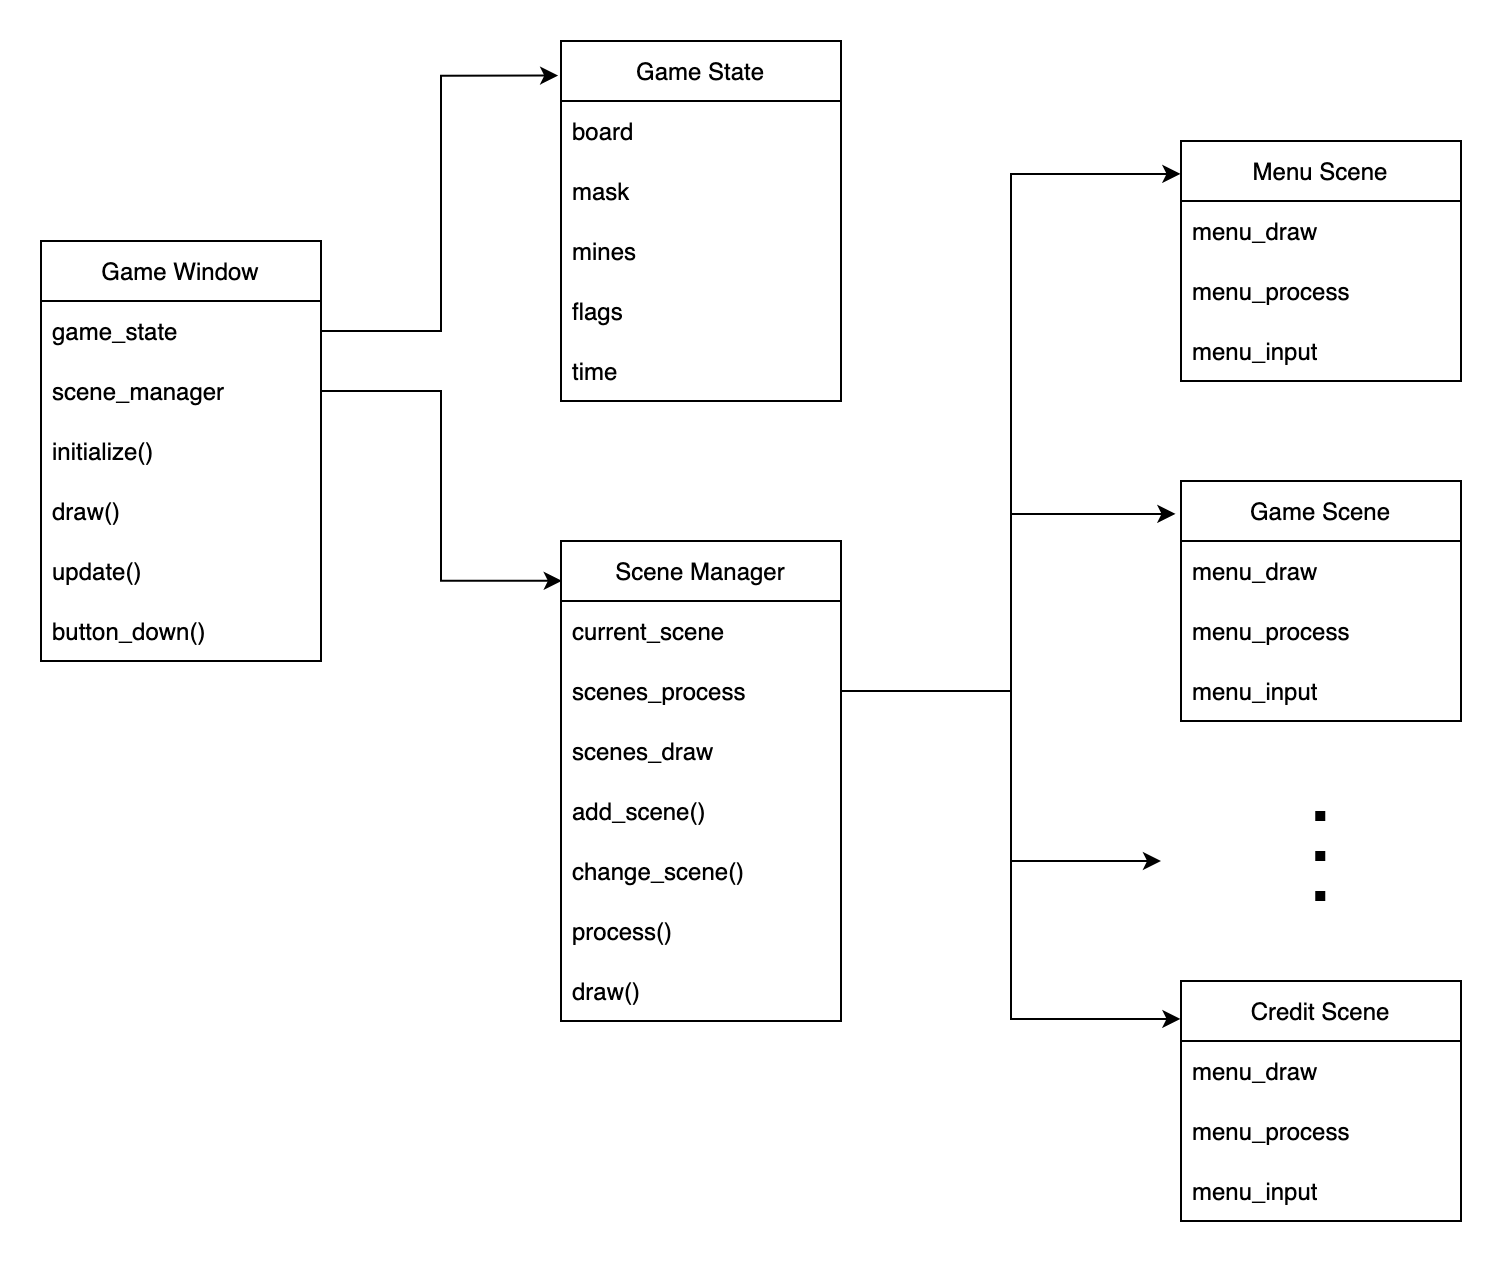

The diagram above was exported from draw.io. Its source (the exported page's mxGraphModel, read from the mxfile embedded in the PNG):
<mxGraphModel dx="986" dy="690" grid="1" gridSize="10" guides="1" tooltips="1" connect="1" arrows="1" fold="1" page="1" pageScale="1" pageWidth="827" pageHeight="1169" math="0" shadow="0">
  <root>
    <mxCell id="0" />
    <mxCell id="1" parent="0" />
    <mxCell id="2Cy89htEHPc5RPJm60_D-1" value="Game Window" style="swimlane;fontStyle=0;childLayout=stackLayout;horizontal=1;startSize=30;horizontalStack=0;resizeParent=1;resizeParentMax=0;resizeLast=0;collapsible=1;marginBottom=0;" vertex="1" parent="1">
      <mxGeometry x="60" y="170" width="140" height="210" as="geometry" />
    </mxCell>
    <mxCell id="2Cy89htEHPc5RPJm60_D-26" value="game_state" style="text;strokeColor=none;fillColor=none;align=left;verticalAlign=middle;spacingLeft=4;spacingRight=4;overflow=hidden;points=[[0,0.5],[1,0.5]];portConstraint=eastwest;rotatable=0;" vertex="1" parent="2Cy89htEHPc5RPJm60_D-1">
      <mxGeometry y="30" width="140" height="30" as="geometry" />
    </mxCell>
    <mxCell id="2Cy89htEHPc5RPJm60_D-27" value="scene_manager" style="text;strokeColor=none;fillColor=none;align=left;verticalAlign=middle;spacingLeft=4;spacingRight=4;overflow=hidden;points=[[0,0.5],[1,0.5]];portConstraint=eastwest;rotatable=0;" vertex="1" parent="2Cy89htEHPc5RPJm60_D-1">
      <mxGeometry y="60" width="140" height="30" as="geometry" />
    </mxCell>
    <mxCell id="2Cy89htEHPc5RPJm60_D-4" value="initialize()" style="text;strokeColor=none;fillColor=none;align=left;verticalAlign=middle;spacingLeft=4;spacingRight=4;overflow=hidden;points=[[0,0.5],[1,0.5]];portConstraint=eastwest;rotatable=0;" vertex="1" parent="2Cy89htEHPc5RPJm60_D-1">
      <mxGeometry y="90" width="140" height="30" as="geometry" />
    </mxCell>
    <mxCell id="2Cy89htEHPc5RPJm60_D-2" value="draw()" style="text;strokeColor=none;fillColor=none;align=left;verticalAlign=middle;spacingLeft=4;spacingRight=4;overflow=hidden;points=[[0,0.5],[1,0.5]];portConstraint=eastwest;rotatable=0;" vertex="1" parent="2Cy89htEHPc5RPJm60_D-1">
      <mxGeometry y="120" width="140" height="30" as="geometry" />
    </mxCell>
    <mxCell id="2Cy89htEHPc5RPJm60_D-3" value="update()" style="text;strokeColor=none;fillColor=none;align=left;verticalAlign=middle;spacingLeft=4;spacingRight=4;overflow=hidden;points=[[0,0.5],[1,0.5]];portConstraint=eastwest;rotatable=0;" vertex="1" parent="2Cy89htEHPc5RPJm60_D-1">
      <mxGeometry y="150" width="140" height="30" as="geometry" />
    </mxCell>
    <mxCell id="2Cy89htEHPc5RPJm60_D-25" value="button_down()" style="text;strokeColor=none;fillColor=none;align=left;verticalAlign=middle;spacingLeft=4;spacingRight=4;overflow=hidden;points=[[0,0.5],[1,0.5]];portConstraint=eastwest;rotatable=0;" vertex="1" parent="2Cy89htEHPc5RPJm60_D-1">
      <mxGeometry y="180" width="140" height="30" as="geometry" />
    </mxCell>
    <mxCell id="2Cy89htEHPc5RPJm60_D-5" value="Game State" style="swimlane;fontStyle=0;childLayout=stackLayout;horizontal=1;startSize=30;horizontalStack=0;resizeParent=1;resizeParentMax=0;resizeLast=0;collapsible=1;marginBottom=0;" vertex="1" parent="1">
      <mxGeometry x="320" y="70" width="140" height="180" as="geometry" />
    </mxCell>
    <mxCell id="2Cy89htEHPc5RPJm60_D-6" value="board" style="text;strokeColor=none;fillColor=none;align=left;verticalAlign=middle;spacingLeft=4;spacingRight=4;overflow=hidden;points=[[0,0.5],[1,0.5]];portConstraint=eastwest;rotatable=0;" vertex="1" parent="2Cy89htEHPc5RPJm60_D-5">
      <mxGeometry y="30" width="140" height="30" as="geometry" />
    </mxCell>
    <mxCell id="2Cy89htEHPc5RPJm60_D-7" value="mask" style="text;strokeColor=none;fillColor=none;align=left;verticalAlign=middle;spacingLeft=4;spacingRight=4;overflow=hidden;points=[[0,0.5],[1,0.5]];portConstraint=eastwest;rotatable=0;" vertex="1" parent="2Cy89htEHPc5RPJm60_D-5">
      <mxGeometry y="60" width="140" height="30" as="geometry" />
    </mxCell>
    <mxCell id="2Cy89htEHPc5RPJm60_D-8" value="mines" style="text;strokeColor=none;fillColor=none;align=left;verticalAlign=middle;spacingLeft=4;spacingRight=4;overflow=hidden;points=[[0,0.5],[1,0.5]];portConstraint=eastwest;rotatable=0;" vertex="1" parent="2Cy89htEHPc5RPJm60_D-5">
      <mxGeometry y="90" width="140" height="30" as="geometry" />
    </mxCell>
    <mxCell id="2Cy89htEHPc5RPJm60_D-13" value="flags" style="text;strokeColor=none;fillColor=none;align=left;verticalAlign=middle;spacingLeft=4;spacingRight=4;overflow=hidden;points=[[0,0.5],[1,0.5]];portConstraint=eastwest;rotatable=0;" vertex="1" parent="2Cy89htEHPc5RPJm60_D-5">
      <mxGeometry y="120" width="140" height="30" as="geometry" />
    </mxCell>
    <mxCell id="2Cy89htEHPc5RPJm60_D-14" value="time" style="text;strokeColor=none;fillColor=none;align=left;verticalAlign=middle;spacingLeft=4;spacingRight=4;overflow=hidden;points=[[0,0.5],[1,0.5]];portConstraint=eastwest;rotatable=0;" vertex="1" parent="2Cy89htEHPc5RPJm60_D-5">
      <mxGeometry y="150" width="140" height="30" as="geometry" />
    </mxCell>
    <mxCell id="2Cy89htEHPc5RPJm60_D-9" value="Scene Manager" style="swimlane;fontStyle=0;childLayout=stackLayout;horizontal=1;startSize=30;horizontalStack=0;resizeParent=1;resizeParentMax=0;resizeLast=0;collapsible=1;marginBottom=0;" vertex="1" parent="1">
      <mxGeometry x="320" y="320" width="140" height="240" as="geometry" />
    </mxCell>
    <mxCell id="2Cy89htEHPc5RPJm60_D-16" value="current_scene" style="text;strokeColor=none;fillColor=none;align=left;verticalAlign=middle;spacingLeft=4;spacingRight=4;overflow=hidden;points=[[0,0.5],[1,0.5]];portConstraint=eastwest;rotatable=0;" vertex="1" parent="2Cy89htEHPc5RPJm60_D-9">
      <mxGeometry y="30" width="140" height="30" as="geometry" />
    </mxCell>
    <mxCell id="2Cy89htEHPc5RPJm60_D-17" value="scenes_process" style="text;strokeColor=none;fillColor=none;align=left;verticalAlign=middle;spacingLeft=4;spacingRight=4;overflow=hidden;points=[[0,0.5],[1,0.5]];portConstraint=eastwest;rotatable=0;" vertex="1" parent="2Cy89htEHPc5RPJm60_D-9">
      <mxGeometry y="60" width="140" height="30" as="geometry" />
    </mxCell>
    <mxCell id="2Cy89htEHPc5RPJm60_D-18" value="scenes_draw" style="text;strokeColor=none;fillColor=none;align=left;verticalAlign=middle;spacingLeft=4;spacingRight=4;overflow=hidden;points=[[0,0.5],[1,0.5]];portConstraint=eastwest;rotatable=0;" vertex="1" parent="2Cy89htEHPc5RPJm60_D-9">
      <mxGeometry y="90" width="140" height="30" as="geometry" />
    </mxCell>
    <mxCell id="2Cy89htEHPc5RPJm60_D-10" value="add_scene()" style="text;strokeColor=none;fillColor=none;align=left;verticalAlign=middle;spacingLeft=4;spacingRight=4;overflow=hidden;points=[[0,0.5],[1,0.5]];portConstraint=eastwest;rotatable=0;" vertex="1" parent="2Cy89htEHPc5RPJm60_D-9">
      <mxGeometry y="120" width="140" height="30" as="geometry" />
    </mxCell>
    <mxCell id="2Cy89htEHPc5RPJm60_D-11" value="change_scene()" style="text;strokeColor=none;fillColor=none;align=left;verticalAlign=middle;spacingLeft=4;spacingRight=4;overflow=hidden;points=[[0,0.5],[1,0.5]];portConstraint=eastwest;rotatable=0;" vertex="1" parent="2Cy89htEHPc5RPJm60_D-9">
      <mxGeometry y="150" width="140" height="30" as="geometry" />
    </mxCell>
    <mxCell id="2Cy89htEHPc5RPJm60_D-12" value="process()" style="text;strokeColor=none;fillColor=none;align=left;verticalAlign=middle;spacingLeft=4;spacingRight=4;overflow=hidden;points=[[0,0.5],[1,0.5]];portConstraint=eastwest;rotatable=0;" vertex="1" parent="2Cy89htEHPc5RPJm60_D-9">
      <mxGeometry y="180" width="140" height="30" as="geometry" />
    </mxCell>
    <mxCell id="2Cy89htEHPc5RPJm60_D-15" value="draw()" style="text;strokeColor=none;fillColor=none;align=left;verticalAlign=middle;spacingLeft=4;spacingRight=4;overflow=hidden;points=[[0,0.5],[1,0.5]];portConstraint=eastwest;rotatable=0;" vertex="1" parent="2Cy89htEHPc5RPJm60_D-9">
      <mxGeometry y="210" width="140" height="30" as="geometry" />
    </mxCell>
    <mxCell id="2Cy89htEHPc5RPJm60_D-19" value="Menu Scene" style="swimlane;fontStyle=0;childLayout=stackLayout;horizontal=1;startSize=30;horizontalStack=0;resizeParent=1;resizeParentMax=0;resizeLast=0;collapsible=1;marginBottom=0;" vertex="1" parent="1">
      <mxGeometry x="630" y="120" width="140" height="120" as="geometry" />
    </mxCell>
    <mxCell id="2Cy89htEHPc5RPJm60_D-20" value="menu_draw" style="text;strokeColor=none;fillColor=none;align=left;verticalAlign=middle;spacingLeft=4;spacingRight=4;overflow=hidden;points=[[0,0.5],[1,0.5]];portConstraint=eastwest;rotatable=0;" vertex="1" parent="2Cy89htEHPc5RPJm60_D-19">
      <mxGeometry y="30" width="140" height="30" as="geometry" />
    </mxCell>
    <mxCell id="2Cy89htEHPc5RPJm60_D-21" value="menu_process" style="text;strokeColor=none;fillColor=none;align=left;verticalAlign=middle;spacingLeft=4;spacingRight=4;overflow=hidden;points=[[0,0.5],[1,0.5]];portConstraint=eastwest;rotatable=0;" vertex="1" parent="2Cy89htEHPc5RPJm60_D-19">
      <mxGeometry y="60" width="140" height="30" as="geometry" />
    </mxCell>
    <mxCell id="2Cy89htEHPc5RPJm60_D-22" value="menu_input" style="text;strokeColor=none;fillColor=none;align=left;verticalAlign=middle;spacingLeft=4;spacingRight=4;overflow=hidden;points=[[0,0.5],[1,0.5]];portConstraint=eastwest;rotatable=0;" vertex="1" parent="2Cy89htEHPc5RPJm60_D-19">
      <mxGeometry y="90" width="140" height="30" as="geometry" />
    </mxCell>
    <mxCell id="2Cy89htEHPc5RPJm60_D-28" style="edgeStyle=orthogonalEdgeStyle;rounded=0;orthogonalLoop=1;jettySize=auto;html=1;entryX=-0.01;entryY=0.096;entryDx=0;entryDy=0;entryPerimeter=0;" edge="1" parent="1" source="2Cy89htEHPc5RPJm60_D-26" target="2Cy89htEHPc5RPJm60_D-5">
      <mxGeometry relative="1" as="geometry" />
    </mxCell>
    <mxCell id="2Cy89htEHPc5RPJm60_D-29" style="edgeStyle=orthogonalEdgeStyle;rounded=0;orthogonalLoop=1;jettySize=auto;html=1;entryX=0.003;entryY=0.083;entryDx=0;entryDy=0;entryPerimeter=0;" edge="1" parent="1" source="2Cy89htEHPc5RPJm60_D-27" target="2Cy89htEHPc5RPJm60_D-9">
      <mxGeometry relative="1" as="geometry" />
    </mxCell>
    <mxCell id="2Cy89htEHPc5RPJm60_D-30" value="Game Scene" style="swimlane;fontStyle=0;childLayout=stackLayout;horizontal=1;startSize=30;horizontalStack=0;resizeParent=1;resizeParentMax=0;resizeLast=0;collapsible=1;marginBottom=0;" vertex="1" parent="1">
      <mxGeometry x="630" y="290" width="140" height="120" as="geometry" />
    </mxCell>
    <mxCell id="2Cy89htEHPc5RPJm60_D-31" value="menu_draw" style="text;strokeColor=none;fillColor=none;align=left;verticalAlign=middle;spacingLeft=4;spacingRight=4;overflow=hidden;points=[[0,0.5],[1,0.5]];portConstraint=eastwest;rotatable=0;" vertex="1" parent="2Cy89htEHPc5RPJm60_D-30">
      <mxGeometry y="30" width="140" height="30" as="geometry" />
    </mxCell>
    <mxCell id="2Cy89htEHPc5RPJm60_D-32" value="menu_process" style="text;strokeColor=none;fillColor=none;align=left;verticalAlign=middle;spacingLeft=4;spacingRight=4;overflow=hidden;points=[[0,0.5],[1,0.5]];portConstraint=eastwest;rotatable=0;" vertex="1" parent="2Cy89htEHPc5RPJm60_D-30">
      <mxGeometry y="60" width="140" height="30" as="geometry" />
    </mxCell>
    <mxCell id="2Cy89htEHPc5RPJm60_D-33" value="menu_input" style="text;strokeColor=none;fillColor=none;align=left;verticalAlign=middle;spacingLeft=4;spacingRight=4;overflow=hidden;points=[[0,0.5],[1,0.5]];portConstraint=eastwest;rotatable=0;" vertex="1" parent="2Cy89htEHPc5RPJm60_D-30">
      <mxGeometry y="90" width="140" height="30" as="geometry" />
    </mxCell>
    <mxCell id="2Cy89htEHPc5RPJm60_D-34" value="Credit Scene" style="swimlane;fontStyle=0;childLayout=stackLayout;horizontal=1;startSize=30;horizontalStack=0;resizeParent=1;resizeParentMax=0;resizeLast=0;collapsible=1;marginBottom=0;" vertex="1" parent="1">
      <mxGeometry x="630" y="540" width="140" height="120" as="geometry" />
    </mxCell>
    <mxCell id="2Cy89htEHPc5RPJm60_D-35" value="menu_draw" style="text;strokeColor=none;fillColor=none;align=left;verticalAlign=middle;spacingLeft=4;spacingRight=4;overflow=hidden;points=[[0,0.5],[1,0.5]];portConstraint=eastwest;rotatable=0;" vertex="1" parent="2Cy89htEHPc5RPJm60_D-34">
      <mxGeometry y="30" width="140" height="30" as="geometry" />
    </mxCell>
    <mxCell id="2Cy89htEHPc5RPJm60_D-36" value="menu_process" style="text;strokeColor=none;fillColor=none;align=left;verticalAlign=middle;spacingLeft=4;spacingRight=4;overflow=hidden;points=[[0,0.5],[1,0.5]];portConstraint=eastwest;rotatable=0;" vertex="1" parent="2Cy89htEHPc5RPJm60_D-34">
      <mxGeometry y="60" width="140" height="30" as="geometry" />
    </mxCell>
    <mxCell id="2Cy89htEHPc5RPJm60_D-37" value="menu_input" style="text;strokeColor=none;fillColor=none;align=left;verticalAlign=middle;spacingLeft=4;spacingRight=4;overflow=hidden;points=[[0,0.5],[1,0.5]];portConstraint=eastwest;rotatable=0;" vertex="1" parent="2Cy89htEHPc5RPJm60_D-34">
      <mxGeometry y="90" width="140" height="30" as="geometry" />
    </mxCell>
    <mxCell id="2Cy89htEHPc5RPJm60_D-38" style="edgeStyle=orthogonalEdgeStyle;rounded=0;orthogonalLoop=1;jettySize=auto;html=1;entryX=-0.002;entryY=0.137;entryDx=0;entryDy=0;entryPerimeter=0;" edge="1" parent="1" source="2Cy89htEHPc5RPJm60_D-17" target="2Cy89htEHPc5RPJm60_D-19">
      <mxGeometry relative="1" as="geometry" />
    </mxCell>
    <mxCell id="2Cy89htEHPc5RPJm60_D-39" style="edgeStyle=orthogonalEdgeStyle;rounded=0;orthogonalLoop=1;jettySize=auto;html=1;entryX=-0.02;entryY=0.137;entryDx=0;entryDy=0;entryPerimeter=0;" edge="1" parent="1" source="2Cy89htEHPc5RPJm60_D-17" target="2Cy89htEHPc5RPJm60_D-30">
      <mxGeometry relative="1" as="geometry" />
    </mxCell>
    <mxCell id="2Cy89htEHPc5RPJm60_D-40" style="edgeStyle=orthogonalEdgeStyle;rounded=0;orthogonalLoop=1;jettySize=auto;html=1;entryX=-0.002;entryY=0.158;entryDx=0;entryDy=0;entryPerimeter=0;" edge="1" parent="1" source="2Cy89htEHPc5RPJm60_D-17" target="2Cy89htEHPc5RPJm60_D-34">
      <mxGeometry relative="1" as="geometry" />
    </mxCell>
    <mxCell id="2Cy89htEHPc5RPJm60_D-43" value="" style="endArrow=none;dashed=1;html=1;dashPattern=1 3;strokeWidth=5;rounded=0;" edge="1" parent="1">
      <mxGeometry width="50" height="50" relative="1" as="geometry">
        <mxPoint x="699.63" y="500" as="sourcePoint" />
        <mxPoint x="699.63" y="440" as="targetPoint" />
      </mxGeometry>
    </mxCell>
    <mxCell id="2Cy89htEHPc5RPJm60_D-45" style="edgeStyle=orthogonalEdgeStyle;rounded=0;orthogonalLoop=1;jettySize=auto;html=1;strokeWidth=1;" edge="1" parent="1">
      <mxGeometry relative="1" as="geometry">
        <mxPoint x="620" y="480" as="targetPoint" />
        <mxPoint x="465" y="395" as="sourcePoint" />
        <Array as="points">
          <mxPoint x="545" y="395" />
          <mxPoint x="545" y="480" />
        </Array>
      </mxGeometry>
    </mxCell>
  </root>
</mxGraphModel>